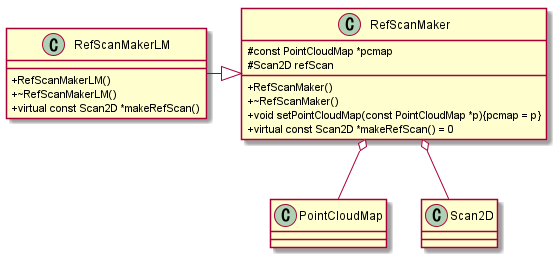

The diagram above was rendered by PlantUML. Its source (embedded in the PNG):
@startuml


skinparam classAttributeIconSize 0

class RefScanMaker{
    # const PointCloudMap *pcmap
    # Scan2D refScan
    + RefScanMaker()
    + ~RefScanMaker()
    + void setPointCloudMap(const PointCloudMap *p){pcmap = p}
    + virtual const Scan2D *makeRefScan() = 0
}

RefScanMaker o-- PointCloudMap
RefScanMaker o-- Scan2D


class RefScanMakerLM{
    + RefScanMakerLM()
    + ~RefScanMakerLM()
    + virtual const Scan2D *makeRefScan()
}

RefScanMakerLM -|> RefScanMaker

@enduml